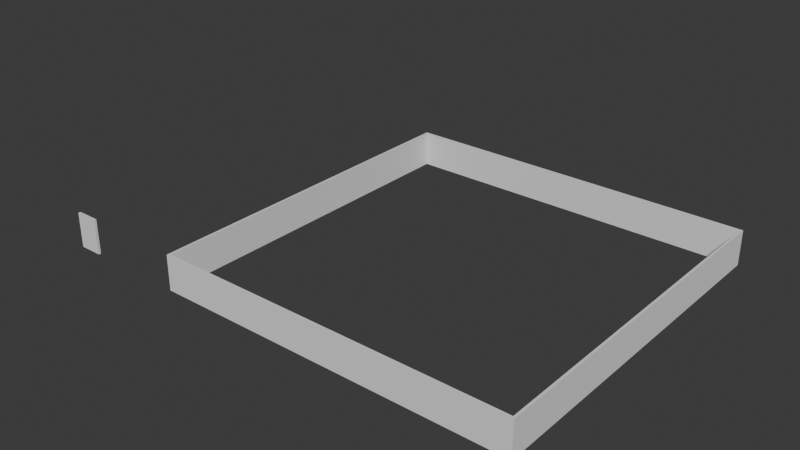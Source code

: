 # Source: SotanoA.blend  (saved by Blender 5.1.30; exported with 4.5.12 LTS)
import bpy
from mathutils import Matrix  # noqa: F401  (used for matrix-valued properties, if any)

bpy.ops.wm.read_factory_settings(use_empty=True)
scene = bpy.context.scene
scene.name = 'Scene'

# ---- collections
col_columnas = bpy.data.collections.new('Columnas'); scene.collection.children.link(col_columnas)

# ---- world
world_world = bpy.data.worlds.new('World'); scene.world = world_world
world_world.use_nodes = True; world_world.node_tree.nodes.clear()
_N = world_world.node_tree.nodes; _L = world_world.node_tree.links
n0 = _N.new('ShaderNodeOutputWorld'); n0.name = 'World Output'; n0.location = (200, 100)
n1 = _N.new('ShaderNodeBackground'); n1.name = 'Background'; n1.location = (-200, 100)
n1.inputs[0].default_value = (0.05088, 0.05088, 0.05088, 1.0)
_L.new(n1.outputs[0], n0.inputs[0])
n0.is_active_output = True
world_world.color = (0.05088, 0.05088, 0.05088)
world_world.sun_shadow_jitter_overblur = 0.0

# ---- meshes
me_cubo_001 = bpy.data.meshes.new('Cubo.001')
me_cubo_001.from_pydata([(-0.2013, 0.09637, 2.993), (-0.1998, -0.1027, 2.993), (-0.1988, -0.1027, 0.002248), (-0.2004, 0.09637, 0.002248), (0.001556, 29.88, 2.989), (0.002477, 29.88, -0.001863), (-6.323e-05, 30.09, 2.989), (0.000858, 30.09, -0.001863), (-10.8, 0.1081, 0.005051), (-10.8, -0.09097, 0.005051), (-10.8, -0.09097, 2.996), (-10.8, 0.1081, 2.996), (-8.798, 0.1081, 0.005051), (-8.799, 0.1081, 2.996), (-8.796, -0.09097, 0.005051), (-8.797, -0.09097, 2.996), (-0.0001084, 0.09792, 0.00231), (0.001428, -0.1011, 0.00231), (0.0005067, -0.1011, 2.993), (-0.001031, 0.09792, 2.993), (30.01, 0.1091, 0.00231), (30.0, 0.1091, 2.993), (30.01, -0.08996, 0.00231), (30.01, -0.08996, 2.993), (30.0, 30.0, 2.993), (30.01, 30.0, 0.00231), (30.01, -0.08996, 0.00231), (30.01, -0.08996, 2.993), (30.2, 30.01, 2.993), (30.2, 30.01, 0.002371), (30.2, -0.08843, 0.002371), (30.2, -0.08843, 2.993), (30.0, 30.21, 2.993), (30.0, 30.21, 0.002309), (30.2, 30.22, 2.993), (30.2, 30.22, 0.00237), (0.00204, 29.89, 2.989), (0.002961, 29.89, -0.001952), (0.0004207, 30.1, 2.989), (0.001342, 30.1, -0.001952), (-0.1946, 29.89, 0.002242), (0.005681, 29.89, 0.002303), (0.004759, 29.89, 2.993), (-0.1955, 29.89, 2.993), (-0.1962, 30.1, 0.002241), (0.004102, 30.1, 0.002303), (0.00318, 30.1, 2.993), (-0.1971, 30.1, 2.993)], [], [(17, 18, 1, 2), (0, 19, 42, 43), (16, 17, 2, 3), (2, 1, 0, 3), (7, 6, 38, 39), (5, 4, 6, 7), (5, 7, 39, 37), (4, 5, 37, 36), (6, 4, 36, 38), (9, 10, 11, 8), (8, 11, 13, 12), (12, 13, 15, 14), (14, 15, 10, 9), (8, 12, 14, 9), (13, 11, 10, 15), (18, 19, 0, 1), (16, 19, 21, 20), (21, 23, 27, 24), (22, 23, 18, 17), (16, 20, 22, 17), (21, 19, 18, 23), (27, 26, 30, 31), (20, 21, 24, 25), (23, 22, 26, 27), (22, 20, 25, 26), (29, 28, 31, 30), (26, 25, 29, 30), (24, 27, 31, 28), (24, 28, 34, 32), (33, 32, 34, 35), (32, 33, 39, 38), (29, 25, 33, 35), (28, 29, 35, 34), (24, 32, 38, 36), (25, 24, 36, 37), (33, 25, 37, 39), (40, 43, 47, 44), (3, 0, 43, 40), (16, 3, 40, 41), (19, 16, 41, 42), (46, 45, 44, 47), (41, 40, 44, 45), (42, 41, 45, 46), (43, 42, 46, 47)])
_uv = me_cubo_001.uv_layers.new(name='MapaUV')
_uv.uv.foreach_set('vector', [0.375, 1.0, 0.625, 1.0, 0.625, 1.0, 0.375, 1.0, 0.875, 0.5, 0.875, 0.5, 0.875, 0.5, 0.875, 0.5, 0.125, 0.5, 0.125, 0.75, 0.125, 0.75, 0.125, 0.5, 0.375, 0.0, 0.625, 0.0, 0.625, 0.25, 0.375, 0.25, 0.375, 0.5, 0.625, 0.5, 0.625, 0.5, 0.375, 0.5, 0.375, 0.5, 0.625, 0.5, 0.625, 0.5, 0.375, 0.5, 0.375, 0.5, 0.375, 0.5, 0.375, 0.5, 0.375, 0.5, 0.625, 0.5, 0.375, 0.5, 0.375, 0.5, 0.625, 0.5, 0.625, 0.5, 0.625, 0.5, 0.625, 0.5, 0.625, 0.5, 0.375, 0.0, 0.625, 0.0, 0.625, 0.25, 0.375, 0.25, 0.375, 0.25, 0.625, 0.25, 0.625, 0.5, 0.375, 0.5, 0.375, 0.5, 0.625, 0.5, 0.625, 0.75, 0.375, 0.75, 0.375, 0.75, 0.625, 0.75, 0.625, 1.0, 0.375, 1.0, 0.125, 0.5, 0.375, 0.5, 0.375, 0.75, 0.125, 0.75, 0.625, 0.5, 0.875, 0.5, 0.875, 0.75, 0.625, 0.75, 0.875, 0.75, 0.875, 0.5, 0.875, 0.5, 0.875, 0.75, 0.375, 0.25, 0.625, 0.25, 0.625, 0.5, 0.375, 0.5, 0.625, 0.5, 0.625, 0.75, 0.625, 0.75, 0.625, 0.5, 0.375, 0.75, 0.625, 0.75, 0.625, 1.0, 0.375, 1.0, 0.125, 0.5, 0.375, 0.5, 0.375, 0.75, 0.125, 0.75, 0.625, 0.5, 0.875, 0.5, 0.875, 0.75, 0.625, 0.75, 0.625, 0.75, 0.375, 0.75, 0.375, 0.75, 0.625, 0.75, 0.375, 0.5, 0.625, 0.5, 0.625, 0.5, 0.375, 0.5, 0.625, 0.75, 0.375, 0.75, 0.375, 0.75, 0.625, 0.75, 0.375, 0.75, 0.375, 0.5, 0.375, 0.5, 0.375, 0.75, 0.375, 0.5, 0.625, 0.5, 0.625, 0.75, 0.375, 0.75, 0.375, 0.75, 0.375, 0.5, 0.375, 0.5, 0.375, 0.75, 0.625, 0.5, 0.625, 0.75, 0.625, 0.75, 0.625, 0.5, 0.625, 0.5, 0.625, 0.5, 0.625, 0.5, 0.625, 0.5, 0.375, 0.5, 0.625, 0.5, 0.625, 0.5, 0.375, 0.5, 0.625, 0.5, 0.375, 0.5, 0.375, 0.5, 0.625, 0.5, 0.375, 0.5, 0.375, 0.5, 0.375, 0.5, 0.375, 0.5, 0.625, 0.5, 0.375, 0.5, 0.375, 0.5, 0.625, 0.5, 0.625, 0.5, 0.625, 0.5, 0.625, 0.5, 0.625, 0.5, 0.375, 0.5, 0.625, 0.5, 0.625, 0.5, 0.375, 0.5, 0.375, 0.5, 0.375, 0.5, 0.375, 0.5, 0.375, 0.5, 0.375, 0.25, 0.625, 0.25, 0.625, 0.25, 0.375, 0.25, 0.375, 0.25, 0.625, 0.25, 0.625, 0.25, 0.375, 0.25, 0.125, 0.5, 0.125, 0.5, 0.125, 0.5, 0.125, 0.5, 0.625, 0.25, 0.375, 0.25, 0.375, 0.25, 0.625, 0.25, 0.625, 0.25, 0.375, 0.25, 0.375, 0.25, 0.625, 0.25, 0.125, 0.5, 0.125, 0.5, 0.125, 0.5, 0.125, 0.5, 0.625, 0.25, 0.375, 0.25, 0.375, 0.25, 0.625, 0.25, 0.875, 0.5, 0.875, 0.5, 0.875, 0.5, 0.875, 0.5])
me_cubo_001.update()
me_c_rculo = bpy.data.meshes.new('Círculo')
me_c_rculo.from_pydata([(-0.04607, 0.9538, 3.98), (-0.09038, 0.8984, 3.98), (-0.1312, 0.8086, 3.98), (-0.167, 0.6876, 3.98), (-0.1964, 0.5403, 3.98), (-0.2182, 0.3721, 3.98), (-0.2316, 0.1897, 3.98), (-0.2362, -2.9e-09, 3.98), (-0.2316, -0.1897, 3.98), (-0.2182, -0.3721, 3.98), (-0.1964, -0.5403, 3.98), (-0.167, -0.6876, 3.98), (-0.1312, -0.8086, 3.98), (-0.09038, -0.8984, 3.98), (-0.04607, -0.9538, 3.98), (2.476e-08, -0.9724, 3.98), (0.04607, -0.9538, 3.98), (0.09038, -0.8984, 3.98), (0.1312, -0.8086, 3.98), (0.167, -0.6876, 3.98), (0.1964, -0.5403, 3.98), (0.2182, -0.3721, 3.98), (0.2316, -0.1897, 3.98), (0.2362, -2.9e-09, 3.98), (0.2316, 0.1897, 3.98), (0.2182, 0.3721, 3.98), (0.1964, 0.5403, 3.98), (0.167, 0.6876, 3.98), (0.1312, 0.8086, 3.98), (0.09038, 0.8984, 3.98), (0.04607, 0.9538, 3.98), (2.476e-08, 0.9724, 3.98), (0.03646, 0.7547, 0.0), (0.07151, 0.7109, 0.0), (0.1038, 0.6398, 0.0), (0.1321, 0.5441, 0.0), (0.1554, 0.4275, 0.0), (0.1726, 0.2945, 0.0), (0.1833, 0.1501, 0.0), (0.1869, 2.237e-10, 0.0), (0.1833, -0.1501, 0.0), (0.1726, -0.2945, 0.0), (0.1554, -0.4275, 0.0), (0.1321, -0.5441, 0.0), (0.1038, -0.6398, 0.0), (0.07151, -0.7109, 0.0), (0.03646, -0.7547, 0.0), (2.393e-08, -0.7694, 0.0), (-0.03646, -0.7547, 0.0), (-0.07151, -0.7109, 0.0), (-0.1038, -0.6398, 0.0), (-0.1321, -0.5441, 0.0), (-0.1554, -0.4275, 0.0), (-0.1726, -0.2945, 0.0), (-0.1833, -0.1501, 0.0), (-0.1869, 2.237e-10, 0.0), (-0.1833, 0.1501, 0.0), (-0.1726, 0.2945, 0.0), (-0.1554, 0.4275, 0.0), (-0.1321, 0.5441, 0.0), (-0.1038, 0.6398, 0.0), (-0.07151, 0.7109, 0.0), (-0.03646, 0.7547, 0.0), (2.393e-08, 0.7694, 0.0)], [], [(50, 49, 13, 12), (63, 62, 0, 31), (36, 35, 27, 26), (49, 48, 14, 13), (62, 61, 1, 0), (35, 34, 28, 27), (48, 47, 15, 14), (61, 60, 2, 1), (34, 33, 29, 28), (47, 46, 16, 15), (60, 59, 3, 2), (33, 32, 30, 29), (46, 45, 17, 16), (59, 58, 4, 3), (32, 63, 31, 30), (45, 44, 18, 17), (58, 57, 5, 4), (44, 43, 19, 18), (57, 56, 6, 5), (43, 42, 20, 19), (56, 55, 7, 6), (42, 41, 21, 20), (55, 54, 8, 7), (41, 40, 22, 21), (54, 53, 9, 8), (40, 39, 23, 22), (53, 52, 10, 9), (39, 38, 24, 23), (52, 51, 11, 10), (38, 37, 25, 24), (51, 50, 12, 11), (37, 36, 26, 25), (31, 0, 1, 2, 3, 4, 5, 6, 7, 8, 9, 10, 11, 12, 13, 14, 15, 16, 17, 18, 19, 20, 21, 22, 23, 24, 25, 26, 27, 28, 29, 30), (63, 32, 33, 34, 35, 36, 37, 38, 39, 40, 41, 42, 43, 44, 45, 46, 47, 48, 49, 50, 51, 52, 53, 54, 55, 56, 57, 58, 59, 60, 61, 62)])
_uv = me_c_rculo.uv_layers.new(name='MapaUV')
_uv.uv.foreach_set('vector', [0.0, 0.0, 0.0, 0.0, 0.0, 0.0, 0.0, 0.0, 0.0, 0.0, 0.0, 0.0, 0.0, 0.0, 0.0, 0.0, 0.0, 0.0, 0.0, 0.0, 0.0, 0.0, 0.0, 0.0, 0.0, 0.0, 0.0, 0.0, 0.0, 0.0, 0.0, 0.0, 0.0, 0.0, 0.0, 0.0, 0.0, 0.0, 0.0, 0.0, 0.0, 0.0, 0.0, 0.0, 0.0, 0.0, 0.0, 0.0, 0.0, 0.0, 0.0, 0.0, 0.0, 0.0, 0.0, 0.0, 0.0, 0.0, 0.0, 0.0, 0.0, 0.0, 0.0, 0.0, 0.0, 0.0, 0.0, 0.0, 0.0, 0.0, 0.0, 0.0, 0.0, 0.0, 0.0, 0.0, 0.0, 0.0, 0.0, 0.0, 0.0, 0.0, 0.0, 0.0, 0.0, 0.0, 0.0, 0.0, 0.0, 0.0, 0.0, 0.0, 0.0, 0.0, 0.0, 0.0, 0.0, 0.0, 0.0, 0.0, 0.0, 0.0, 0.0, 0.0, 0.0, 0.0, 0.0, 0.0, 0.0, 0.0, 0.0, 0.0, 0.0, 0.0, 0.0, 0.0, 0.0, 0.0, 0.0, 0.0, 0.0, 0.0, 0.0, 0.0, 0.0, 0.0, 0.0, 0.0, 0.0, 0.0, 0.0, 0.0, 0.0, 0.0, 0.0, 0.0, 0.0, 0.0, 0.0, 0.0, 0.0, 0.0, 0.0, 0.0, 0.0, 0.0, 0.0, 0.0, 0.0, 0.0, 0.0, 0.0, 0.0, 0.0, 0.0, 0.0, 0.0, 0.0, 0.0, 0.0, 0.0, 0.0, 0.0, 0.0, 0.0, 0.0, 0.0, 0.0, 0.0, 0.0, 0.0, 0.0, 0.0, 0.0, 0.0, 0.0, 0.0, 0.0, 0.0, 0.0, 0.0, 0.0, 0.0, 0.0, 0.0, 0.0, 0.0, 0.0, 0.0, 0.0, 0.0, 0.0, 0.0, 0.0, 0.0, 0.0, 0.0, 0.0, 0.0, 0.0, 0.0, 0.0, 0.0, 0.0, 0.0, 0.0, 0.0, 0.0, 0.0, 0.0, 0.0, 0.0, 0.0, 0.0, 0.0, 0.0, 0.0, 0.0, 0.0, 0.0, 0.0, 0.0, 0.0, 0.0, 0.0, 0.0, 0.0, 0.0, 0.0, 0.0, 0.0, 0.0, 0.0, 0.0, 0.0, 0.0, 0.0, 0.0, 0.0, 0.0, 0.0, 0.0, 0.0, 0.0, 0.0, 0.0, 0.0, 0.0, 0.0, 0.0, 0.0, 0.0, 0.0, 0.0, 0.0, 0.0, 0.0, 0.0, 0.0, 0.0, 0.0, 0.0, 0.0, 0.0, 0.0, 0.0, 0.0, 0.0, 0.0, 0.0, 0.0, 0.0, 0.0, 0.0, 0.0, 0.0, 0.0, 0.0, 0.0, 0.0, 0.0, 0.0, 0.0, 0.0, 0.0, 0.0, 0.0, 0.0, 0.0, 0.0, 0.0, 0.0, 0.0, 0.0, 0.0, 0.0, 0.0, 0.0, 0.0, 0.0, 0.0, 0.0, 0.0, 0.0, 0.0, 0.0, 0.0, 0.0, 0.0, 0.0, 0.0, 0.0, 0.0, 0.0, 0.0, 0.0, 0.0, 0.0, 0.0, 0.0, 0.0, 0.0, 0.0, 0.0, 0.0, 0.0, 0.0, 0.0, 0.0, 0.0, 0.0, 0.0, 0.0, 0.0, 0.0, 0.0, 0.0, 0.0, 0.0, 0.0, 0.0, 0.0, 0.0, 0.0, 0.0, 0.0, 0.0, 0.0, 0.0, 0.0, 0.0, 0.0, 0.0, 0.0, 0.0, 0.0, 0.0, 0.0, 0.0, 0.0, 0.0, 0.0, 0.0, 0.0, 0.0, 0.0, 0.0, 0.0, 0.0, 0.0, 0.0, 0.0, 0.0, 0.0, 0.0, 0.0, 0.0, 0.0, 0.0, 0.0, 0.0, 0.0, 0.0, 0.0])
me_c_rculo.update()
me_c_rculo_002 = bpy.data.meshes.new('Círculo.002')
me_c_rculo_002.from_pydata([(-0.04607, 0.9538, 3.98), (-0.09038, 0.8984, 3.98), (-0.1312, 0.8086, 3.98), (-0.167, 0.6876, 3.98), (-0.1964, 0.5403, 3.98), (-0.2182, 0.3721, 3.98), (-0.2316, 0.1897, 3.98), (-0.2362, -2.9e-09, 3.98), (-0.2316, -0.1897, 3.98), (-0.2182, -0.3721, 3.98), (-0.1964, -0.5403, 3.98), (-0.167, -0.6876, 3.98), (-0.1312, -0.8086, 3.98), (-0.09038, -0.8984, 3.98), (-0.04607, -0.9538, 3.98), (2.476e-08, -0.9724, 3.98), (0.04607, -0.9538, 3.98), (0.09038, -0.8984, 3.98), (0.1312, -0.8086, 3.98), (0.167, -0.6876, 3.98), (0.1964, -0.5403, 3.98), (0.2182, -0.3721, 3.98), (0.2316, -0.1897, 3.98), (0.2362, -2.9e-09, 3.98), (0.2316, 0.1897, 3.98), (0.2182, 0.3721, 3.98), (0.1964, 0.5403, 3.98), (0.167, 0.6876, 3.98), (0.1312, 0.8086, 3.98), (0.09038, 0.8984, 3.98), (0.04607, 0.9538, 3.98), (2.476e-08, 0.9724, 3.98), (0.03646, 0.7547, 0.0), (0.07151, 0.7109, 0.0), (0.1038, 0.6398, 0.0), (0.1321, 0.5441, 0.0), (0.1554, 0.4275, 0.0), (0.1726, 0.2945, 0.0), (0.1833, 0.1501, 0.0), (0.1869, 2.237e-10, 0.0), (0.1833, -0.1501, 0.0), (0.1726, -0.2945, 0.0), (0.1554, -0.4275, 0.0), (0.1321, -0.5441, 0.0), (0.1038, -0.6398, 0.0), (0.07151, -0.7109, 0.0), (0.03646, -0.7547, 0.0), (2.393e-08, -0.7694, 0.0), (-0.03646, -0.7547, 0.0), (-0.07151, -0.7109, 0.0), (-0.1038, -0.6398, 0.0), (-0.1321, -0.5441, 0.0), (-0.1554, -0.4275, 0.0), (-0.1726, -0.2945, 0.0), (-0.1833, -0.1501, 0.0), (-0.1869, 2.237e-10, 0.0), (-0.1833, 0.1501, 0.0), (-0.1726, 0.2945, 0.0), (-0.1554, 0.4275, 0.0), (-0.1321, 0.5441, 0.0), (-0.1038, 0.6398, 0.0), (-0.07151, 0.7109, 0.0), (-0.03646, 0.7547, 0.0), (2.393e-08, 0.7694, 0.0)], [], [(50, 49, 13, 12), (63, 62, 0, 31), (36, 35, 27, 26), (49, 48, 14, 13), (62, 61, 1, 0), (35, 34, 28, 27), (48, 47, 15, 14), (61, 60, 2, 1), (34, 33, 29, 28), (47, 46, 16, 15), (60, 59, 3, 2), (33, 32, 30, 29), (46, 45, 17, 16), (59, 58, 4, 3), (32, 63, 31, 30), (45, 44, 18, 17), (58, 57, 5, 4), (44, 43, 19, 18), (57, 56, 6, 5), (43, 42, 20, 19), (56, 55, 7, 6), (42, 41, 21, 20), (55, 54, 8, 7), (41, 40, 22, 21), (54, 53, 9, 8), (40, 39, 23, 22), (53, 52, 10, 9), (39, 38, 24, 23), (52, 51, 11, 10), (38, 37, 25, 24), (51, 50, 12, 11), (37, 36, 26, 25), (31, 0, 1, 2, 3, 4, 5, 6, 7, 8, 9, 10, 11, 12, 13, 14, 15, 16, 17, 18, 19, 20, 21, 22, 23, 24, 25, 26, 27, 28, 29, 30), (63, 32, 33, 34, 35, 36, 37, 38, 39, 40, 41, 42, 43, 44, 45, 46, 47, 48, 49, 50, 51, 52, 53, 54, 55, 56, 57, 58, 59, 60, 61, 62)])
_uv = me_c_rculo_002.uv_layers.new(name='MapaUV')
_uv.uv.foreach_set('vector', [0.0, 0.0, 0.0, 0.0, 0.0, 0.0, 0.0, 0.0, 0.0, 0.0, 0.0, 0.0, 0.0, 0.0, 0.0, 0.0, 0.0, 0.0, 0.0, 0.0, 0.0, 0.0, 0.0, 0.0, 0.0, 0.0, 0.0, 0.0, 0.0, 0.0, 0.0, 0.0, 0.0, 0.0, 0.0, 0.0, 0.0, 0.0, 0.0, 0.0, 0.0, 0.0, 0.0, 0.0, 0.0, 0.0, 0.0, 0.0, 0.0, 0.0, 0.0, 0.0, 0.0, 0.0, 0.0, 0.0, 0.0, 0.0, 0.0, 0.0, 0.0, 0.0, 0.0, 0.0, 0.0, 0.0, 0.0, 0.0, 0.0, 0.0, 0.0, 0.0, 0.0, 0.0, 0.0, 0.0, 0.0, 0.0, 0.0, 0.0, 0.0, 0.0, 0.0, 0.0, 0.0, 0.0, 0.0, 0.0, 0.0, 0.0, 0.0, 0.0, 0.0, 0.0, 0.0, 0.0, 0.0, 0.0, 0.0, 0.0, 0.0, 0.0, 0.0, 0.0, 0.0, 0.0, 0.0, 0.0, 0.0, 0.0, 0.0, 0.0, 0.0, 0.0, 0.0, 0.0, 0.0, 0.0, 0.0, 0.0, 0.0, 0.0, 0.0, 0.0, 0.0, 0.0, 0.0, 0.0, 0.0, 0.0, 0.0, 0.0, 0.0, 0.0, 0.0, 0.0, 0.0, 0.0, 0.0, 0.0, 0.0, 0.0, 0.0, 0.0, 0.0, 0.0, 0.0, 0.0, 0.0, 0.0, 0.0, 0.0, 0.0, 0.0, 0.0, 0.0, 0.0, 0.0, 0.0, 0.0, 0.0, 0.0, 0.0, 0.0, 0.0, 0.0, 0.0, 0.0, 0.0, 0.0, 0.0, 0.0, 0.0, 0.0, 0.0, 0.0, 0.0, 0.0, 0.0, 0.0, 0.0, 0.0, 0.0, 0.0, 0.0, 0.0, 0.0, 0.0, 0.0, 0.0, 0.0, 0.0, 0.0, 0.0, 0.0, 0.0, 0.0, 0.0, 0.0, 0.0, 0.0, 0.0, 0.0, 0.0, 0.0, 0.0, 0.0, 0.0, 0.0, 0.0, 0.0, 0.0, 0.0, 0.0, 0.0, 0.0, 0.0, 0.0, 0.0, 0.0, 0.0, 0.0, 0.0, 0.0, 0.0, 0.0, 0.0, 0.0, 0.0, 0.0, 0.0, 0.0, 0.0, 0.0, 0.0, 0.0, 0.0, 0.0, 0.0, 0.0, 0.0, 0.0, 0.0, 0.0, 0.0, 0.0, 0.0, 0.0, 0.0, 0.0, 0.0, 0.0, 0.0, 0.0, 0.0, 0.0, 0.0, 0.0, 0.0, 0.0, 0.0, 0.0, 0.0, 0.0, 0.0, 0.0, 0.0, 0.0, 0.0, 0.0, 0.0, 0.0, 0.0, 0.0, 0.0, 0.0, 0.0, 0.0, 0.0, 0.0, 0.0, 0.0, 0.0, 0.0, 0.0, 0.0, 0.0, 0.0, 0.0, 0.0, 0.0, 0.0, 0.0, 0.0, 0.0, 0.0, 0.0, 0.0, 0.0, 0.0, 0.0, 0.0, 0.0, 0.0, 0.0, 0.0, 0.0, 0.0, 0.0, 0.0, 0.0, 0.0, 0.0, 0.0, 0.0, 0.0, 0.0, 0.0, 0.0, 0.0, 0.0, 0.0, 0.0, 0.0, 0.0, 0.0, 0.0, 0.0, 0.0, 0.0, 0.0, 0.0, 0.0, 0.0, 0.0, 0.0, 0.0, 0.0, 0.0, 0.0, 0.0, 0.0, 0.0, 0.0, 0.0, 0.0, 0.0, 0.0, 0.0, 0.0, 0.0, 0.0, 0.0, 0.0, 0.0, 0.0, 0.0, 0.0, 0.0, 0.0, 0.0, 0.0, 0.0, 0.0, 0.0, 0.0, 0.0, 0.0, 0.0, 0.0, 0.0, 0.0, 0.0, 0.0, 0.0, 0.0, 0.0, 0.0, 0.0, 0.0, 0.0, 0.0, 0.0, 0.0])
me_c_rculo_002.update()

# ---- objects
ob_cubo = bpy.data.objects.new('Cubo', me_cubo_001)
ob_vac_o = bpy.data.objects.new('Vacío', None)
ob_columna = bpy.data.objects.new('Columna', me_c_rculo)
ob_columna_001 = bpy.data.objects.new('Columna.001', me_c_rculo_002)

# ---- transforms, parenting, visibility, modifiers, constraints
ob_cubo.location = (0.0, 0.0, 0.0)
ob_cubo.scale = (0.6729, 0.6729, 0.6729)
ob_vac_o.location = (-0.02493, 3.655, 1.869)
ob_vac_o.rotation_euler = (1.554, -1.467e-07, 0.01117)
ob_vac_o.empty_display_type = 'IMAGE'
ob_vac_o.empty_display_size = 8.497
ob_vac_o.empty_image_offset = (-0.2942, -0.5)
ob_columna.location = (-0.01038, -0.006111, -0.008074)
ob_columna_001.location = (-0.01038, 3.25, 0.01478)

# ---- collection membership
scene.collection.objects.link(ob_cubo)
scene.collection.objects.link(ob_vac_o)
col_columnas.objects.link(ob_columna)
col_columnas.objects.link(ob_columna_001)
def _layer_coll(name, lc=None):
    lc = lc or bpy.context.view_layer.layer_collection
    for c in lc.children:
        if c.name == name: return c
        r = _layer_coll(name, c)
        if r: return r
_layer_coll('Columnas').exclude = True

# ---- scene / render settings (as saved in the file)
scene.frame_start = 1; scene.frame_end = 250; scene.frame_set(0)
scene.render.engine = 'BLENDER_EEVEE_NEXT'
scene.render.bake_bias = 0.0
scene.render.bake_samples = 0
scene.cycles.sampling_pattern = 'TABULATED_SOBOL'
scene.eevee.use_volume_custom_range = False
bpy.context.view_layer.update()

# ---- added for rendering (the .blend has no active camera and no usable light): camera, sun
cam_auto = bpy.data.cameras.new('AutoCamera')
cam_auto.lens = 50.0
cam_auto.sensor_width = 36.0
cam_auto.clip_end = 1000.0
ob_auto_camera = bpy.data.objects.new('AutoCamera', cam_auto)
scene.collection.objects.link(ob_auto_camera)
ob_auto_camera.location = (38.9936, -29.2763, 27.9604)
ob_auto_camera.rotation_euler = (1.09748, -7.21219e-08, 0.694738)
scene.camera = ob_auto_camera
light_auto_sun = bpy.data.lights.new('AutoSun', 'SUN')
light_auto_sun.energy = 3.0
light_auto_sun.angle = 0.0523599
ob_auto_sun = bpy.data.objects.new('AutoSun', light_auto_sun)
scene.collection.objects.link(ob_auto_sun)
ob_auto_sun.rotation_euler = (0.872665, 0.174533, 0.523599)
bpy.context.view_layer.update()

